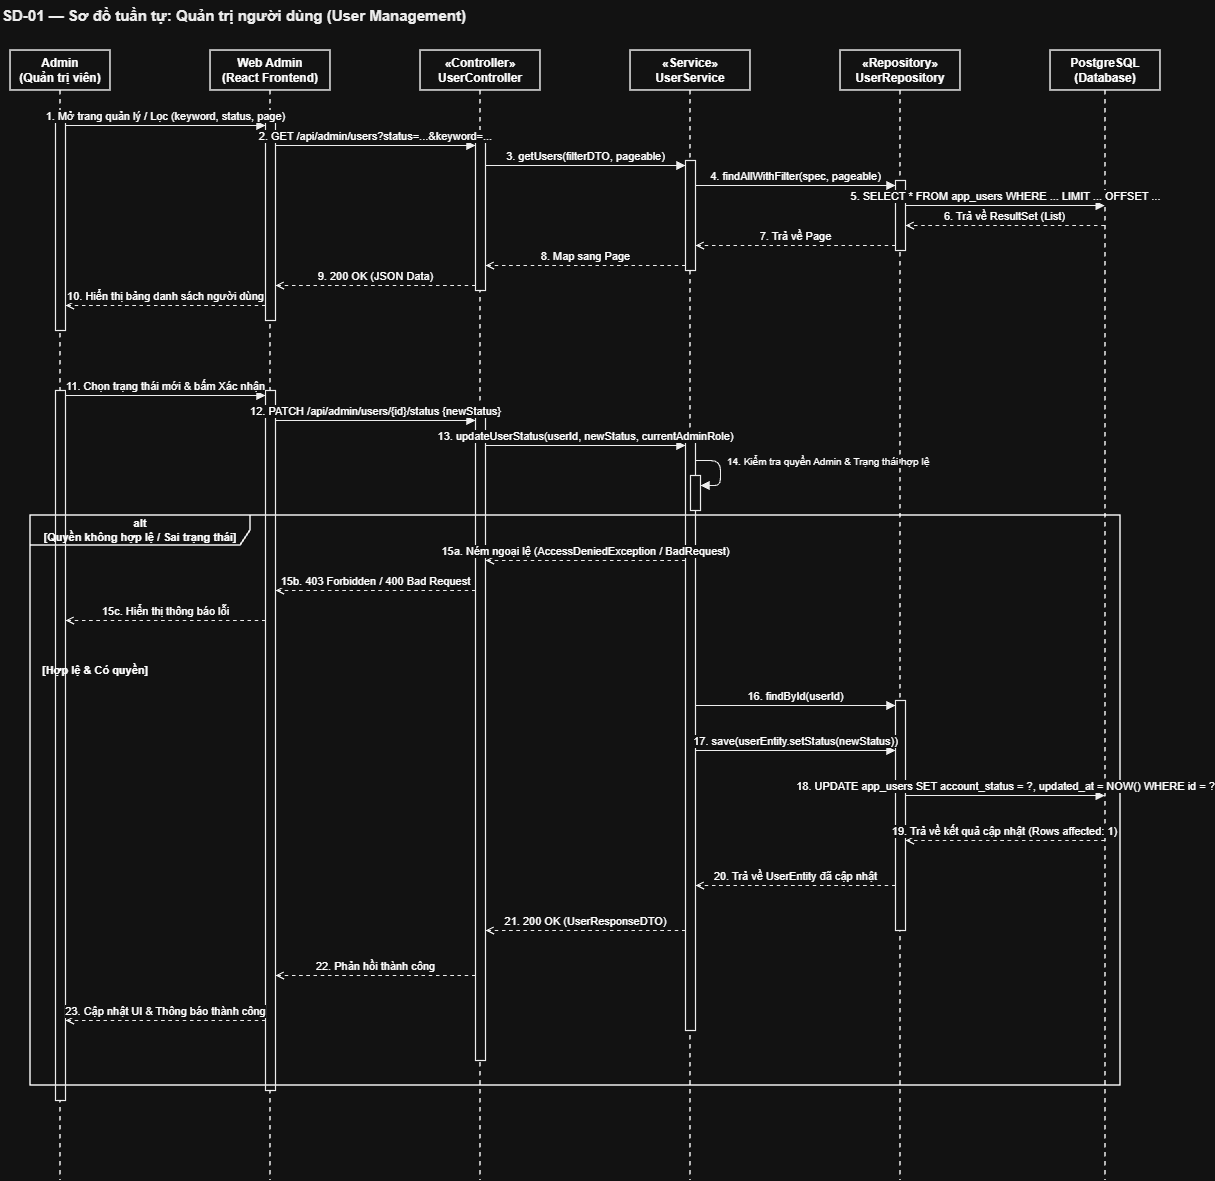

The diagram above was exported from draw.io. Its source (the exported page's mxGraphModel, read from the mxfile embedded in the PNG):
<mxGraphModel dx="3679" dy="2007" grid="1" gridSize="10" guides="1" tooltips="1" connect="1" arrows="1" fold="1" page="1" pageScale="1" pageWidth="827" pageHeight="1169" math="0" shadow="0">
  <root>
    <mxCell id="0" />
    <mxCell id="1" parent="0" />
    <mxCell id="title" parent="1" style="text;html=1;strokeColor=none;fillColor=none;align=left;verticalAlign=middle;whiteSpace=wrap;rounded=0;fontSize=15;fontColor=#000000;" value="&lt;b&gt;SD-01 — Sơ đồ tuần tự: Quản trị người dùng (User Management)&lt;/b&gt;" vertex="1">
      <mxGeometry height="30" width="600" x="40" y="20" as="geometry" />
    </mxCell>
    <mxCell id="ll_admin" parent="1" style="shape=umlLifeline;perimeter=lifelinePerimeter;whiteSpace=wrap;html=1;container=1;collapsible=0;recursiveResize=0;outlineConnect=0;fillColor=none;strokeColor=#000000;strokeWidth=1.5;fontSize=12;fontStyle=1;size=40;" value="Admin&#10;(Quản trị viên)" vertex="1">
      <mxGeometry height="1130" width="100" x="50" y="70" as="geometry" />
    </mxCell>
    <mxCell id="act_admin_1" parent="ll_admin" style="html=1;points=[];perimeter=orthogonalPerimeter;fillColor=#ffffff;strokeColor=#000000;strokeWidth=1.2;" value="" vertex="1">
      <mxGeometry height="210" width="10" x="45" y="70" as="geometry" />
    </mxCell>
    <mxCell id="act_admin_2" parent="ll_admin" style="html=1;points=[];perimeter=orthogonalPerimeter;fillColor=#ffffff;strokeColor=#000000;strokeWidth=1.2;" value="" vertex="1">
      <mxGeometry height="710" width="10" x="45" y="340" as="geometry" />
    </mxCell>
    <mxCell id="ll_fe" parent="1" style="shape=umlLifeline;perimeter=lifelinePerimeter;whiteSpace=wrap;html=1;container=1;collapsible=0;recursiveResize=0;outlineConnect=0;fillColor=none;strokeColor=#000000;strokeWidth=1.5;fontSize=12;fontStyle=1;size=40;" value="Web Admin&#10;(React Frontend)" vertex="1">
      <mxGeometry height="1130" width="120" x="250" y="70" as="geometry" />
    </mxCell>
    <mxCell id="act_fe_1" parent="ll_fe" style="html=1;points=[];perimeter=orthogonalPerimeter;fillColor=#ffffff;strokeColor=#000000;strokeWidth=1.2;" value="" vertex="1">
      <mxGeometry height="200" width="10" x="55" y="70" as="geometry" />
    </mxCell>
    <mxCell id="act_fe_2" parent="ll_fe" style="html=1;points=[];perimeter=orthogonalPerimeter;fillColor=#ffffff;strokeColor=#000000;strokeWidth=1.2;" value="" vertex="1">
      <mxGeometry height="700" width="10" x="55" y="340" as="geometry" />
    </mxCell>
    <mxCell id="ll_ctrl" parent="1" style="shape=umlLifeline;perimeter=lifelinePerimeter;whiteSpace=wrap;html=1;container=1;collapsible=0;recursiveResize=0;outlineConnect=0;fillColor=none;strokeColor=#000000;strokeWidth=1.5;fontSize=12;fontStyle=1;size=40;" value="&amp;laquo;Controller&amp;raquo;&#10;UserController" vertex="1">
      <mxGeometry height="1130" width="120" x="460" y="70" as="geometry" />
    </mxCell>
    <mxCell id="act_ctrl_1" parent="ll_ctrl" style="html=1;points=[];perimeter=orthogonalPerimeter;fillColor=#ffffff;strokeColor=#000000;strokeWidth=1.2;" value="" vertex="1">
      <mxGeometry height="150" width="10" x="55" y="90" as="geometry" />
    </mxCell>
    <mxCell id="act_ctrl_2" parent="ll_ctrl" style="html=1;points=[];perimeter=orthogonalPerimeter;fillColor=#ffffff;strokeColor=#000000;strokeWidth=1.2;" value="" vertex="1">
      <mxGeometry height="645" width="10" x="55" y="365" as="geometry" />
    </mxCell>
    <mxCell id="ll_srv" parent="1" style="shape=umlLifeline;perimeter=lifelinePerimeter;whiteSpace=wrap;html=1;container=1;collapsible=0;recursiveResize=0;outlineConnect=0;fillColor=none;strokeColor=#000000;strokeWidth=1.5;fontSize=12;fontStyle=1;size=40;" value="&amp;laquo;Service&amp;raquo;&#10;UserService" vertex="1">
      <mxGeometry height="1130" width="120" x="670" y="70" as="geometry" />
    </mxCell>
    <mxCell id="act_srv_1" parent="ll_srv" style="html=1;points=[];perimeter=orthogonalPerimeter;fillColor=#ffffff;strokeColor=#000000;strokeWidth=1.2;" value="" vertex="1">
      <mxGeometry height="110" width="10" x="55" y="110" as="geometry" />
    </mxCell>
    <mxCell id="act_srv_2" parent="ll_srv" style="html=1;points=[];perimeter=orthogonalPerimeter;fillColor=#ffffff;strokeColor=#000000;strokeWidth=1.2;" value="" vertex="1">
      <mxGeometry height="590" width="10" x="55" y="390" as="geometry" />
    </mxCell>
    <mxCell id="act_srv_check" parent="ll_srv" style="html=1;points=[];perimeter=orthogonalPerimeter;fillColor=#ffffff;strokeColor=#000000;strokeWidth=1.2;" value="" vertex="1">
      <mxGeometry height="35" width="10" x="60" y="425" as="geometry" />
    </mxCell>
    <mxCell id="msg_14" edge="1" parent="ll_srv" source="act_srv_2" style="edgeStyle=orthogonalEdgeStyle;html=1;align=left;spacingLeft=5;verticalAlign=bottom;endArrow=block;strokeColor=#000000;strokeWidth=1.2;fontSize=10;" target="act_srv_check" value="14. Kiểm tra quyền Admin &amp; Trạng thái hợp lệ">
      <mxGeometry relative="1" as="geometry">
        <Array as="points">
          <mxPoint x="90" y="410" />
          <mxPoint x="90" y="435" />
        </Array>
      </mxGeometry>
    </mxCell>
    <mxCell id="ll_repo" parent="1" style="shape=umlLifeline;perimeter=lifelinePerimeter;whiteSpace=wrap;html=1;container=1;collapsible=0;recursiveResize=0;outlineConnect=0;fillColor=none;strokeColor=#000000;strokeWidth=1.5;fontSize=12;fontStyle=1;size=40;" value="&amp;laquo;Repository&amp;raquo;&#10;UserRepository" vertex="1">
      <mxGeometry height="1130" width="120" x="880" y="70" as="geometry" />
    </mxCell>
    <mxCell id="act_repo_1" parent="ll_repo" style="html=1;points=[];perimeter=orthogonalPerimeter;fillColor=#ffffff;strokeColor=#000000;strokeWidth=1.2;" value="" vertex="1">
      <mxGeometry height="70" width="10" x="55" y="130" as="geometry" />
    </mxCell>
    <mxCell id="act_repo_2" parent="ll_repo" style="html=1;points=[];perimeter=orthogonalPerimeter;fillColor=#ffffff;strokeColor=#000000;strokeWidth=1.2;" value="" vertex="1">
      <mxGeometry height="230" width="10" x="55" y="650" as="geometry" />
    </mxCell>
    <mxCell id="ll_db" parent="1" style="shape=umlLifeline;perimeter=lifelinePerimeter;whiteSpace=wrap;html=1;container=1;collapsible=0;recursiveResize=0;outlineConnect=0;fillColor=none;strokeColor=#000000;strokeWidth=1.5;fontSize=12;fontStyle=1;size=40;" value="PostgreSQL&#10;(Database)" vertex="1">
      <mxGeometry height="1130" width="110" x="1090" y="70" as="geometry" />
    </mxCell>
    <mxCell id="msg_01" edge="1" parent="1" source="act_admin_1" style="html=1;verticalAlign=bottom;endArrow=block;strokeColor=#000000;strokeWidth=1.2;fontSize=11;" target="act_fe_1" value="1. Mở trang quản lý / Lọc (keyword, status, page)">
      <mxGeometry relative="1" as="geometry">
        <Array as="points">
          <mxPoint x="200" y="145" />
        </Array>
      </mxGeometry>
    </mxCell>
    <mxCell id="msg_02" edge="1" parent="1" source="act_fe_1" style="html=1;verticalAlign=bottom;endArrow=block;strokeColor=#000000;strokeWidth=1.2;fontSize=11;" target="act_ctrl_1" value="2. GET /api/admin/users?status=...&amp;keyword=...">
      <mxGeometry relative="1" as="geometry">
        <Array as="points">
          <mxPoint x="400" y="165" />
        </Array>
      </mxGeometry>
    </mxCell>
    <mxCell id="msg_03" edge="1" parent="1" source="act_ctrl_1" style="html=1;verticalAlign=bottom;endArrow=block;strokeColor=#000000;strokeWidth=1.2;fontSize=11;" target="act_srv_1" value="3. getUsers(filterDTO, pageable)">
      <mxGeometry relative="1" as="geometry">
        <Array as="points">
          <mxPoint x="600" y="185" />
        </Array>
      </mxGeometry>
    </mxCell>
    <mxCell id="msg_04" edge="1" parent="1" source="act_srv_1" style="html=1;verticalAlign=bottom;endArrow=block;strokeColor=#000000;strokeWidth=1.2;fontSize=11;" target="act_repo_1" value="4. findAllWithFilter(spec, pageable)">
      <mxGeometry relative="1" as="geometry">
        <Array as="points">
          <mxPoint x="800" y="205" />
        </Array>
      </mxGeometry>
    </mxCell>
    <mxCell id="msg_05" edge="1" parent="1" source="act_repo_1" style="html=1;verticalAlign=bottom;endArrow=block;strokeColor=#000000;strokeWidth=1.2;fontSize=11;" target="ll_db" value="5. SELECT * FROM app_users WHERE ... LIMIT ... OFFSET ...">
      <mxGeometry relative="1" as="geometry">
        <Array as="points">
          <mxPoint x="1000" y="225" />
        </Array>
      </mxGeometry>
    </mxCell>
    <mxCell id="msg_06" edge="1" parent="1" source="ll_db" style="html=1;verticalAlign=bottom;endArrow=open;dashed=1;strokeColor=#000000;strokeWidth=1.2;fontSize=11;" target="act_repo_1" value="6. Trả về ResultSet (List&lt;app_users&gt;)">
      <mxGeometry relative="1" as="geometry">
        <Array as="points">
          <mxPoint x="1000" y="245" />
        </Array>
      </mxGeometry>
    </mxCell>
    <mxCell id="msg_07" edge="1" parent="1" source="act_repo_1" style="html=1;verticalAlign=bottom;endArrow=open;dashed=1;strokeColor=#000000;strokeWidth=1.2;fontSize=11;" target="act_srv_1" value="7. Trả về Page&lt;UserEntity&gt;">
      <mxGeometry relative="1" as="geometry">
        <Array as="points">
          <mxPoint x="800" y="265" />
        </Array>
      </mxGeometry>
    </mxCell>
    <mxCell id="msg_08" edge="1" parent="1" source="act_srv_1" style="html=1;verticalAlign=bottom;endArrow=open;dashed=1;strokeColor=#000000;strokeWidth=1.2;fontSize=11;" target="act_ctrl_1" value="8. Map sang Page&lt;UserResponseDTO&gt;">
      <mxGeometry relative="1" as="geometry">
        <Array as="points">
          <mxPoint x="600" y="285" />
        </Array>
      </mxGeometry>
    </mxCell>
    <mxCell id="msg_09" edge="1" parent="1" source="act_ctrl_1" style="html=1;verticalAlign=bottom;endArrow=open;dashed=1;strokeColor=#000000;strokeWidth=1.2;fontSize=11;" target="act_fe_1" value="9. 200 OK (JSON Data)">
      <mxGeometry relative="1" as="geometry">
        <Array as="points">
          <mxPoint x="400" y="305" />
        </Array>
      </mxGeometry>
    </mxCell>
    <mxCell id="msg_10" edge="1" parent="1" source="act_fe_1" style="html=1;verticalAlign=bottom;endArrow=open;dashed=1;strokeColor=#000000;strokeWidth=1.2;fontSize=11;" target="act_admin_1" value="10. Hiển thị bảng danh sách người dùng">
      <mxGeometry relative="1" as="geometry">
        <Array as="points">
          <mxPoint x="200" y="325" />
        </Array>
      </mxGeometry>
    </mxCell>
    <mxCell id="msg_11" edge="1" parent="1" source="act_admin_2" style="html=1;verticalAlign=bottom;endArrow=block;strokeColor=#000000;strokeWidth=1.2;fontSize=11;" target="act_fe_2" value="11. Chọn trạng thái mới &amp; bấm Xác nhận">
      <mxGeometry relative="1" as="geometry">
        <Array as="points">
          <mxPoint x="200" y="415" />
        </Array>
      </mxGeometry>
    </mxCell>
    <mxCell id="msg_12" edge="1" parent="1" source="act_fe_2" style="html=1;verticalAlign=bottom;endArrow=block;strokeColor=#000000;strokeWidth=1.2;fontSize=11;" target="act_ctrl_2" value="12. PATCH /api/admin/users/{id}/status {newStatus}">
      <mxGeometry relative="1" as="geometry">
        <Array as="points">
          <mxPoint x="400" y="440" />
        </Array>
      </mxGeometry>
    </mxCell>
    <mxCell id="msg_13" edge="1" parent="1" source="act_ctrl_2" style="html=1;verticalAlign=bottom;endArrow=block;strokeColor=#000000;strokeWidth=1.2;fontSize=11;" target="act_srv_2" value="13. updateUserStatus(userId, newStatus, currentAdminRole)">
      <mxGeometry relative="1" as="geometry">
        <Array as="points">
          <mxPoint x="600" y="465" />
        </Array>
      </mxGeometry>
    </mxCell>
    <mxCell id="alt_perm" parent="1" style="shape=umlFrame;whiteSpace=wrap;html=1;fillColor=none;strokeColor=#000000;strokeWidth=1.5;width=220;height=30;fontSize=11;fontStyle=1;" value="alt&#10;[Quyền không hợp lệ / Sai trạng thái]" vertex="1">
      <mxGeometry height="570" width="1090" x="70" y="535" as="geometry" />
    </mxCell>
    <mxCell id="alt_line" edge="1" parent="alt_perm" style="line;strokeWidth=1.2;dashed=1;labelBackgroundColor=none;strokeColor=#000000;" value="">
      <mxGeometry height="1" relative="1" width="1090" y="0.25" as="geometry">
        <mxPoint y="140" as="offset" />
      </mxGeometry>
    </mxCell>
    <mxCell id="alt_label_else" parent="alt_perm" style="text;html=1;strokeColor=none;fillColor=none;align=left;verticalAlign=middle;whiteSpace=wrap;rounded=0;fontSize=11;fontStyle=1;" value="[Hợp lệ &amp; Có quyền]" vertex="1">
      <mxGeometry height="20" width="150" x="10" y="145" as="geometry" />
    </mxCell>
    <mxCell id="msg_err_1" edge="1" parent="1" source="act_srv_2" style="html=1;verticalAlign=bottom;endArrow=open;dashed=1;strokeColor=#000000;strokeWidth=1.2;fontSize=11;" target="act_ctrl_2" value="15a. Ném ngoại lệ (AccessDeniedException / BadRequest)">
      <mxGeometry relative="1" as="geometry">
        <Array as="points">
          <mxPoint x="600" y="580" />
        </Array>
      </mxGeometry>
    </mxCell>
    <mxCell id="msg_err_2" edge="1" parent="1" source="act_ctrl_2" style="html=1;verticalAlign=bottom;endArrow=open;dashed=1;strokeColor=#000000;strokeWidth=1.2;fontSize=11;" target="act_fe_2" value="15b. 403 Forbidden / 400 Bad Request">
      <mxGeometry relative="1" as="geometry">
        <Array as="points">
          <mxPoint x="400" y="610" />
        </Array>
      </mxGeometry>
    </mxCell>
    <mxCell id="msg_err_3" edge="1" parent="1" source="act_fe_2" style="html=1;verticalAlign=bottom;endArrow=open;dashed=1;strokeColor=#000000;strokeWidth=1.2;fontSize=11;" target="act_admin_2" value="15c. Hiển thị thông báo lỗi">
      <mxGeometry relative="1" as="geometry">
        <Array as="points">
          <mxPoint x="200" y="640" />
        </Array>
      </mxGeometry>
    </mxCell>
    <mxCell id="msg_16" edge="1" parent="1" source="act_srv_2" style="html=1;verticalAlign=bottom;endArrow=block;strokeColor=#000000;strokeWidth=1.2;fontSize=11;" target="act_repo_2" value="16. findById(userId)">
      <mxGeometry relative="1" as="geometry">
        <Array as="points">
          <mxPoint x="800" y="725" />
        </Array>
      </mxGeometry>
    </mxCell>
    <mxCell id="msg_17" edge="1" parent="1" source="act_srv_2" style="html=1;verticalAlign=bottom;endArrow=block;strokeColor=#000000;strokeWidth=1.2;fontSize=11;" target="act_repo_2" value="17. save(userEntity.setStatus(newStatus))">
      <mxGeometry relative="1" as="geometry">
        <Array as="points">
          <mxPoint x="800" y="770" />
        </Array>
      </mxGeometry>
    </mxCell>
    <mxCell id="msg_18" edge="1" parent="1" source="act_repo_2" style="html=1;verticalAlign=bottom;endArrow=block;strokeColor=#000000;strokeWidth=1.2;fontSize=11;" target="ll_db" value="18. UPDATE app_users SET account_status = ?, updated_at = NOW() WHERE id = ?">
      <mxGeometry relative="1" as="geometry">
        <Array as="points">
          <mxPoint x="1000" y="815" />
        </Array>
      </mxGeometry>
    </mxCell>
    <mxCell id="msg_19" edge="1" parent="1" source="ll_db" style="html=1;verticalAlign=bottom;endArrow=open;dashed=1;strokeColor=#000000;strokeWidth=1.2;fontSize=11;" target="act_repo_2" value="19. Trả về kết quả cập nhật (Rows affected: 1)">
      <mxGeometry relative="1" as="geometry">
        <Array as="points">
          <mxPoint x="1000" y="860" />
        </Array>
      </mxGeometry>
    </mxCell>
    <mxCell id="msg_20" edge="1" parent="1" source="act_repo_2" style="html=1;verticalAlign=bottom;endArrow=open;dashed=1;strokeColor=#000000;strokeWidth=1.2;fontSize=11;" target="act_srv_2" value="20. Trả về UserEntity đã cập nhật">
      <mxGeometry relative="1" as="geometry">
        <Array as="points">
          <mxPoint x="800" y="905" />
        </Array>
      </mxGeometry>
    </mxCell>
    <mxCell id="msg_21" edge="1" parent="1" source="act_srv_2" style="html=1;verticalAlign=bottom;endArrow=open;dashed=1;strokeColor=#000000;strokeWidth=1.2;fontSize=11;" target="act_ctrl_2" value="21. 200 OK (UserResponseDTO)">
      <mxGeometry relative="1" as="geometry">
        <Array as="points">
          <mxPoint x="600" y="950" />
        </Array>
      </mxGeometry>
    </mxCell>
    <mxCell id="msg_22" edge="1" parent="1" source="act_ctrl_2" style="html=1;verticalAlign=bottom;endArrow=open;dashed=1;strokeColor=#000000;strokeWidth=1.2;fontSize=11;" target="act_fe_2" value="22. Phản hồi thành công">
      <mxGeometry relative="1" as="geometry">
        <Array as="points">
          <mxPoint x="400" y="995" />
        </Array>
      </mxGeometry>
    </mxCell>
    <mxCell id="msg_23" edge="1" parent="1" source="act_fe_2" style="html=1;verticalAlign=bottom;endArrow=open;dashed=1;strokeColor=#000000;strokeWidth=1.2;fontSize=11;" target="act_admin_2" value="23. Cập nhật UI &amp; Thông báo thành công">
      <mxGeometry relative="1" as="geometry">
        <Array as="points">
          <mxPoint x="200" y="1040" />
        </Array>
      </mxGeometry>
    </mxCell>
  </root>
</mxGraphModel>